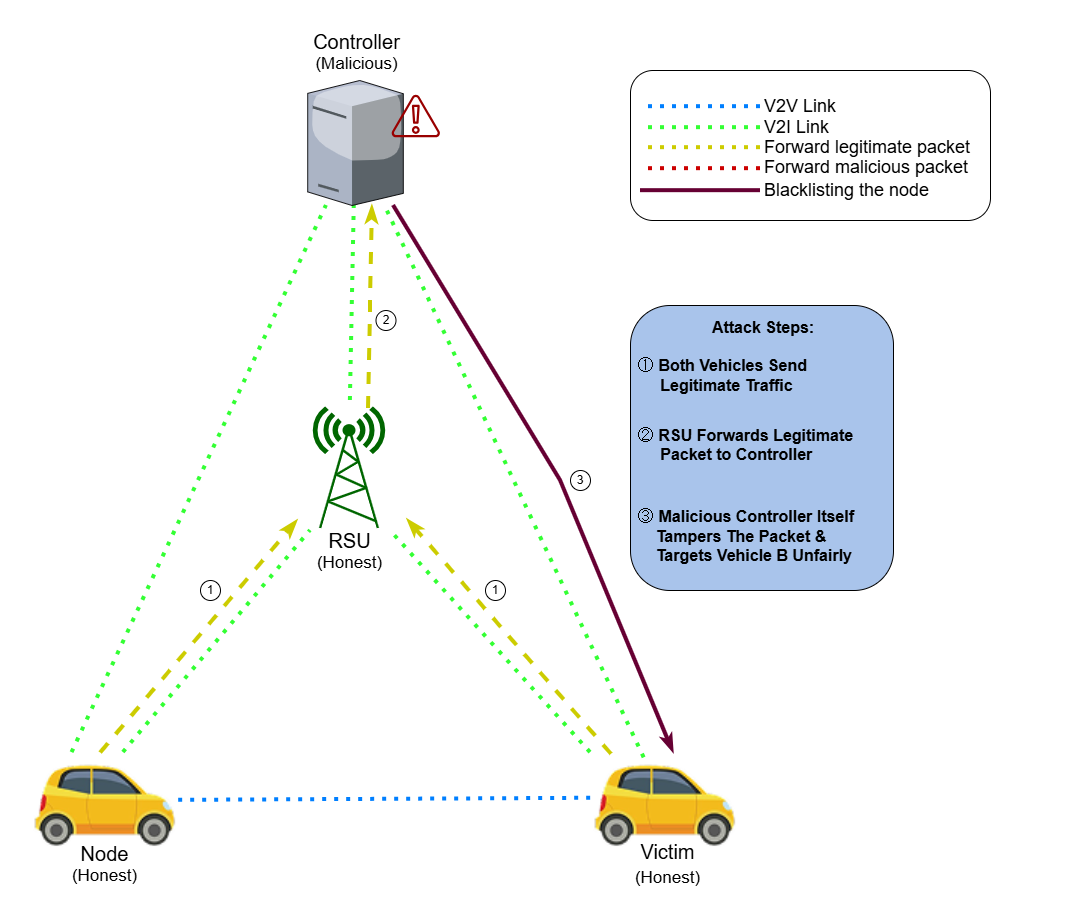

The diagram above was exported from draw.io. Its source (the exported page's mxGraphModel, read from the mxfile embedded in the PNG):
<mxGraphModel dx="1729" dy="842" grid="1" gridSize="10" guides="1" tooltips="1" connect="1" arrows="1" fold="1" page="1" pageScale="1" pageWidth="1654" pageHeight="1169" math="0" shadow="0">
  <root>
    <mxCell id="0" />
    <mxCell id="1" parent="0" />
    <mxCell id="EU7R-rScMlOKyFqVN852-2" parent="1" style="rounded=0;whiteSpace=wrap;html=1;strokeWidth=6;fillColor=none;strokeColor=none;" value="" vertex="1">
      <mxGeometry height="910" width="1070" x="290" y="120" as="geometry" />
    </mxCell>
    <mxCell id="EU7R-rScMlOKyFqVN852-6" parent="1" style="shape=image;imageAspect=0;aspect=fixed;verticalLabelPosition=bottom;verticalAlign=top;image=data:image/png,(base64 omitted: 12292 chars);" value="" vertex="1">
      <mxGeometry height="96.65" width="166.13" x="880" y="872.1700000000001" as="geometry" />
    </mxCell>
    <mxCell id="EU7R-rScMlOKyFqVN852-7" edge="1" parent="1" source="oW7gK7urdgEROc2qD_wk-67" style="endArrow=none;html=1;rounded=0;strokeWidth=4;entryX=0;entryY=1;entryDx=0;entryDy=0;exitX=0.559;exitY=-0.002;exitDx=0;exitDy=0;dashed=1;dashPattern=1 2;strokeColor=light-dark(#33FF33,#33FF33);exitPerimeter=0;" value="">
      <mxGeometry height="50" relative="1" width="50" as="geometry">
        <mxPoint x="412.97" y="872.1699999999998" as="sourcePoint" />
        <mxPoint x="600" y="650" as="targetPoint" />
      </mxGeometry>
    </mxCell>
    <mxCell id="EU7R-rScMlOKyFqVN852-8" edge="1" parent="1" source="EU7R-rScMlOKyFqVN852-6" style="endArrow=none;html=1;rounded=0;strokeWidth=4;entryX=1;entryY=1;entryDx=0;entryDy=0;exitX=0;exitY=0;exitDx=0;exitDy=0;dashed=1;dashPattern=1 2;strokeColor=light-dark(#33FF33,#33FF33);" value="">
      <mxGeometry height="50" relative="1" width="50" as="geometry">
        <mxPoint x="570" y="932" as="sourcePoint" />
        <mxPoint x="679.77" y="650" as="targetPoint" />
      </mxGeometry>
    </mxCell>
    <mxCell id="EU7R-rScMlOKyFqVN852-9" edge="1" parent="1" style="endArrow=none;html=1;rounded=0;strokeWidth=4;exitX=0.5;exitY=0;exitDx=0;exitDy=0;dashed=1;dashPattern=1 2;strokeColor=light-dark(#33FF33,#33FF33);" target="oW7gK7urdgEROc2qD_wk-9" value="">
      <mxGeometry height="50" relative="1" width="50" as="geometry">
        <mxPoint x="639.8850000000002" y="520" as="sourcePoint" />
        <mxPoint x="642.0449400000002" y="338.1379999999999" as="targetPoint" />
      </mxGeometry>
    </mxCell>
    <mxCell id="EU7R-rScMlOKyFqVN852-10" edge="1" parent="1" source="EU7R-rScMlOKyFqVN852-6" style="endArrow=none;html=1;rounded=0;strokeWidth=4;exitX=0.323;exitY=0.053;exitDx=0;exitDy=0;dashed=1;dashPattern=1 2;strokeColor=light-dark(#33FF33,#33FF33);exitPerimeter=0;" target="oW7gK7urdgEROc2qD_wk-9" value="">
      <mxGeometry height="50" relative="1" width="50" as="geometry">
        <mxPoint x="927" y="582" as="sourcePoint" />
        <mxPoint x="692.6099999999999" y="338" as="targetPoint" />
      </mxGeometry>
    </mxCell>
    <mxCell id="EU7R-rScMlOKyFqVN852-11" edge="1" parent="1" source="oW7gK7urdgEROc2qD_wk-67" style="endArrow=none;html=1;rounded=0;strokeWidth=4;exitX=0.25;exitY=0;exitDx=0;exitDy=0;dashed=1;dashPattern=1 2;strokeColor=light-dark(#33FF33,#33FF33);" target="oW7gK7urdgEROc2qD_wk-9" value="">
      <mxGeometry height="50" relative="1" width="50" as="geometry">
        <mxPoint x="330.9899999999998" y="872.1699999999998" as="sourcePoint" />
        <mxPoint x="600" y="338" as="targetPoint" />
      </mxGeometry>
    </mxCell>
    <mxCell id="EU7R-rScMlOKyFqVN852-12" edge="1" parent="1" source="EU7R-rScMlOKyFqVN852-6" style="endArrow=none;html=1;rounded=0;strokeWidth=4;dashed=1;dashPattern=1 2;strokeColor=light-dark(#007FFF,#007FFF);exitX=0.001;exitY=0.472;exitDx=0;exitDy=0;exitPerimeter=0;" value="">
      <mxGeometry height="50" relative="1" width="50" as="geometry">
        <mxPoint x="873.8338699999999" y="916.5323500000002" as="sourcePoint" />
        <mxPoint x="464.1299999999999" y="919.8549012345168" as="targetPoint" />
      </mxGeometry>
    </mxCell>
    <mxCell id="oW7gK7urdgEROc2qD_wk-1" parent="1" style="text;html=1;whiteSpace=wrap;strokeColor=none;fillColor=none;align=center;verticalAlign=middle;rounded=0;" value="&lt;font style=&quot;font-size: 20px;&quot;&gt;Controller&lt;/font&gt;&lt;div&gt;&lt;font style=&quot;font-size: 17px;&quot;&gt;&lt;font style=&quot;&quot;&gt;(&lt;/font&gt;&lt;font style=&quot;&quot;&gt;Malicious)&lt;/font&gt;&lt;/font&gt;&lt;/div&gt;" vertex="1">
      <mxGeometry height="43" width="93" x="599.8" y="150" as="geometry" />
    </mxCell>
    <mxCell id="oW7gK7urdgEROc2qD_wk-3" parent="1" style="text;html=1;whiteSpace=wrap;strokeColor=none;fillColor=none;align=center;verticalAlign=middle;rounded=0;" value="&lt;font style=&quot;font-size: 20px;&quot;&gt;Victim&lt;/font&gt;&lt;div&gt;&lt;font style=&quot;font-size: 20px;&quot;&gt;&lt;font style=&quot;font-size: 17px;&quot;&gt;(&lt;/font&gt;&lt;font style=&quot;font-size: 17px;&quot;&gt;Honest)&lt;/font&gt;&lt;/font&gt;&lt;/div&gt;" vertex="1">
      <mxGeometry height="42" width="95" x="910" y="963.1700000000001" as="geometry" />
    </mxCell>
    <mxCell id="oW7gK7urdgEROc2qD_wk-5" edge="1" parent="1" source="oW7gK7urdgEROc2qD_wk-67" style="endArrow=classicThin;html=1;rounded=0;strokeWidth=4;entryX=0;entryY=1;entryDx=0;entryDy=0;exitX=0.422;exitY=0.003;exitDx=0;exitDy=0;dashed=1;strokeColor=light-dark(#CCCC00,#CCCC00);endFill=0;exitPerimeter=0;" value="">
      <mxGeometry height="50" relative="1" width="50" as="geometry">
        <mxPoint x="400" y="862" as="sourcePoint" />
        <mxPoint x="587" y="640" as="targetPoint" />
      </mxGeometry>
    </mxCell>
    <mxCell id="oW7gK7urdgEROc2qD_wk-6" edge="1" parent="1" style="endArrow=classicThin;html=1;rounded=0;strokeWidth=4;entryX=0;entryY=1;entryDx=0;entryDy=0;exitX=0.144;exitY=0.027;exitDx=0;exitDy=0;dashed=1;strokeColor=light-dark(#CCCC00,#CCCC00);endFill=0;exitPerimeter=0;" value="">
      <mxGeometry height="50" relative="1" width="50" as="geometry">
        <mxPoint x="900.92272" y="873.77955" as="sourcePoint" />
        <mxPoint x="697" y="639" as="targetPoint" />
      </mxGeometry>
    </mxCell>
    <mxCell id="oW7gK7urdgEROc2qD_wk-7" parent="1" style="fontColor=#0066CC;verticalAlign=top;verticalLabelPosition=bottom;labelPosition=center;align=center;html=1;outlineConnect=0;fillColor=light-dark(#006600,#006600);strokeColor=light-dark(#006600,#006600);gradientColor=none;gradientDirection=north;strokeWidth=2;shape=mxgraph.networks.radio_tower;" value="" vertex="1">
      <mxGeometry height="120" width="70" x="604" y="528" as="geometry" />
    </mxCell>
    <mxCell id="oW7gK7urdgEROc2qD_wk-8" parent="1" style="text;html=1;whiteSpace=wrap;strokeColor=none;fillColor=none;align=center;verticalAlign=middle;rounded=0;" value="&lt;font style=&quot;font-size: 20px;&quot;&gt;RSU&lt;/font&gt;&lt;div&gt;&lt;font style=&quot;font-size: 17px;&quot;&gt;&lt;font style=&quot;&quot;&gt;(&lt;/font&gt;&lt;font style=&quot;&quot;&gt;Honest)&lt;/font&gt;&lt;/font&gt;&lt;/div&gt;" vertex="1">
      <mxGeometry height="43" width="93" x="592.5" y="649" as="geometry" />
    </mxCell>
    <mxCell id="oW7gK7urdgEROc2qD_wk-9" parent="1" style="verticalLabelPosition=bottom;sketch=0;aspect=fixed;html=1;verticalAlign=top;strokeColor=light-dark(#33FF33,#33FF33);align=center;outlineConnect=0;shape=mxgraph.citrix.tower_server;fillColor=light-dark(#33FF33,#33FF33);" value="" vertex="1">
      <mxGeometry height="125" width="95.59" x="597.2099999999999" y="200" as="geometry" />
    </mxCell>
    <mxCell id="oW7gK7urdgEROc2qD_wk-10" edge="1" parent="1" style="endArrow=classicThin;html=1;rounded=0;strokeWidth=4;dashed=1;strokeColor=light-dark(#CCCC00,#CCCC00);endFill=0;" value="">
      <mxGeometry height="50" relative="1" width="50" as="geometry">
        <mxPoint x="658.1069124423964" y="528" as="sourcePoint" />
        <mxPoint x="661.8519662058372" y="325" as="targetPoint" />
      </mxGeometry>
    </mxCell>
    <mxCell id="oW7gK7urdgEROc2qD_wk-11" edge="1" parent="1" source="oW7gK7urdgEROc2qD_wk-9" style="endArrow=classicThin;html=1;rounded=0;strokeWidth=4;entryX=0.5;entryY=0;entryDx=0;entryDy=0;strokeColor=light-dark(#660033,#660033);endFill=0;" target="EU7R-rScMlOKyFqVN852-6" value="">
      <mxGeometry height="50" relative="1" width="50" as="geometry">
        <Array as="points">
          <mxPoint x="850" y="600" />
        </Array>
        <mxPoint x="706.0799999999996" y="300.0000000000002" as="sourcePoint" />
        <mxPoint x="910.0027199999996" y="534.7795500000002" as="targetPoint" />
      </mxGeometry>
    </mxCell>
    <mxCell id="oW7gK7urdgEROc2qD_wk-41" parent="1" style="rounded=1;whiteSpace=wrap;html=1;fillColor=default;strokeColor=default;" value="" vertex="1">
      <mxGeometry height="150" width="360" x="920" y="190" as="geometry" />
    </mxCell>
    <mxCell id="oW7gK7urdgEROc2qD_wk-33" edge="1" parent="1" style="endArrow=none;html=1;rounded=0;strokeWidth=4;dashed=1;dashPattern=1 2;strokeColor=light-dark(#007FFF,#007FFF);" value="">
      <mxGeometry height="50" relative="1" width="50" as="geometry">
        <mxPoint x="1050" y="226.16999999999996" as="sourcePoint" />
        <mxPoint x="930" y="226.16999999999996" as="targetPoint" />
      </mxGeometry>
    </mxCell>
    <mxCell id="oW7gK7urdgEROc2qD_wk-42" edge="1" parent="1" style="endArrow=none;html=1;rounded=0;strokeWidth=4;dashed=1;dashPattern=1 2;strokeColor=light-dark(#33FF33,#33FF33);" value="">
      <mxGeometry height="50" relative="1" width="50" as="geometry">
        <mxPoint x="1050" y="247.16999999999996" as="sourcePoint" />
        <mxPoint x="930" y="247.16999999999996" as="targetPoint" />
      </mxGeometry>
    </mxCell>
    <mxCell id="oW7gK7urdgEROc2qD_wk-43" edge="1" parent="1" style="endArrow=none;html=1;rounded=0;strokeWidth=4;dashed=1;dashPattern=1 2;strokeColor=light-dark(#CCCC00,#CCCC00);" value="">
      <mxGeometry height="50" relative="1" width="50" as="geometry">
        <mxPoint x="1050" y="267.16999999999996" as="sourcePoint" />
        <mxPoint x="930" y="267.16999999999996" as="targetPoint" />
      </mxGeometry>
    </mxCell>
    <mxCell id="oW7gK7urdgEROc2qD_wk-44" edge="1" parent="1" style="endArrow=none;html=1;rounded=0;strokeWidth=4;dashed=1;dashPattern=1 2;strokeColor=light-dark(#CC0000,#CC0000);" value="">
      <mxGeometry height="50" relative="1" width="50" as="geometry">
        <mxPoint x="1050" y="288.16999999999996" as="sourcePoint" />
        <mxPoint x="930" y="288.16999999999996" as="targetPoint" />
      </mxGeometry>
    </mxCell>
    <mxCell id="oW7gK7urdgEROc2qD_wk-45" edge="1" parent="1" style="endArrow=none;html=1;rounded=0;strokeWidth=4;strokeColor=light-dark(#660033,#660033);" value="">
      <mxGeometry height="50" relative="1" width="50" as="geometry">
        <mxPoint x="1050" y="310.16999999999996" as="sourcePoint" />
        <mxPoint x="930" y="310.16999999999996" as="targetPoint" />
      </mxGeometry>
    </mxCell>
    <mxCell id="oW7gK7urdgEROc2qD_wk-48" parent="1" style="rounded=0;whiteSpace=wrap;html=1;fillColor=none;strokeColor=none;align=left;" value="&lt;font style=&quot;font-size: 18px;&quot;&gt;V2V Link&lt;/font&gt;" vertex="1">
      <mxGeometry height="20" width="120" x="1052" y="216" as="geometry" />
    </mxCell>
    <mxCell id="oW7gK7urdgEROc2qD_wk-49" parent="1" style="rounded=0;whiteSpace=wrap;html=1;fillColor=none;strokeColor=none;align=left;" value="&lt;font style=&quot;font-size: 18px;&quot;&gt;V2I Link&lt;/font&gt;" vertex="1">
      <mxGeometry height="20" width="120" x="1052" y="237" as="geometry" />
    </mxCell>
    <mxCell id="oW7gK7urdgEROc2qD_wk-50" parent="1" style="rounded=0;whiteSpace=wrap;html=1;fillColor=none;strokeColor=none;align=left;" value="&lt;font style=&quot;font-size: 18px;&quot;&gt;Forward legitimate packet&amp;nbsp;&amp;nbsp;&lt;/font&gt;" vertex="1">
      <mxGeometry height="20" width="228" x="1052" y="257" as="geometry" />
    </mxCell>
    <mxCell id="oW7gK7urdgEROc2qD_wk-51" parent="1" style="rounded=0;whiteSpace=wrap;html=1;fillColor=none;strokeColor=none;align=left;" value="&lt;font style=&quot;font-size: 18px;&quot;&gt;Forward malicious packet&amp;nbsp;&amp;nbsp;&lt;/font&gt;" vertex="1">
      <mxGeometry height="20" width="228" x="1052" y="277" as="geometry" />
    </mxCell>
    <mxCell id="oW7gK7urdgEROc2qD_wk-53" parent="1" style="rounded=0;whiteSpace=wrap;html=1;fillColor=none;strokeColor=none;align=left;" value="&lt;font style=&quot;font-size: 18px;&quot;&gt;Blacklisting the node&lt;/font&gt;" vertex="1">
      <mxGeometry height="20" width="218" x="1052" y="300" as="geometry" />
    </mxCell>
    <mxCell id="oW7gK7urdgEROc2qD_wk-64" parent="1" style="ellipse;whiteSpace=wrap;html=1;aspect=fixed;" value="1" vertex="1">
      <mxGeometry height="20" width="20" x="490" y="700" as="geometry" />
    </mxCell>
    <mxCell id="oW7gK7urdgEROc2qD_wk-65" parent="1" style="ellipse;whiteSpace=wrap;html=1;aspect=fixed;" value="1" vertex="1">
      <mxGeometry height="20" width="20" x="775" y="700" as="geometry" />
    </mxCell>
    <mxCell id="oW7gK7urdgEROc2qD_wk-66" parent="1" style="ellipse;whiteSpace=wrap;html=1;aspect=fixed;" value="2" vertex="1">
      <mxGeometry height="20" width="20" x="665.5" y="430" as="geometry" />
    </mxCell>
    <mxCell id="oW7gK7urdgEROc2qD_wk-67" parent="1" style="shape=image;imageAspect=0;aspect=fixed;verticalLabelPosition=bottom;verticalAlign=top;image=data:image/png,(base64 omitted: 12292 chars);" value="" vertex="1">
      <mxGeometry height="96.65" width="166.13" x="320" y="872.1700000000001" as="geometry" />
    </mxCell>
    <mxCell id="oW7gK7urdgEROc2qD_wk-68" parent="1" style="ellipse;whiteSpace=wrap;html=1;aspect=fixed;" value="3" vertex="1">
      <mxGeometry height="20" width="20" x="860" y="590" as="geometry" />
    </mxCell>
    <mxCell id="oW7gK7urdgEROc2qD_wk-69" parent="1" style="rounded=1;whiteSpace=wrap;html=1;fillColor=light-dark(#A9C4EB,#7EA6E0);fillStyle=auto;gradientColor=none;gradientDirection=radial;strokeColor=light-dark(#000000,#3399FF);" value="" vertex="1">
      <mxGeometry height="285" width="263" x="920" y="425" as="geometry" />
    </mxCell>
    <mxCell id="oW7gK7urdgEROc2qD_wk-72" parent="1" style="text;html=1;whiteSpace=wrap;strokeColor=none;fillColor=none;align=center;verticalAlign=middle;rounded=0;" value="&lt;div&gt;&lt;font style=&quot;&quot;&gt;&lt;font style=&quot;font-size: 20px;&quot;&gt;Node&lt;/font&gt;&lt;/font&gt;&lt;/div&gt;&lt;div&gt;&lt;font style=&quot;&quot;&gt;&lt;font style=&quot;font-size: 17px;&quot;&gt;(&lt;/font&gt;&lt;font style=&quot;font-size: 17px;&quot;&gt;Honest)&lt;/font&gt;&lt;/font&gt;&lt;/div&gt;" vertex="1">
      <mxGeometry height="42" width="95" x="346.99999999999994" y="963.17" as="geometry" />
    </mxCell>
    <mxCell id="hIatHY78lcYu0oI03FDk-1" parent="1" style="sketch=0;outlineConnect=0;fontColor=#232F3E;gradientColor=none;fillColor=light-dark(#990000,#990000);strokeColor=none;dashed=0;verticalLabelPosition=bottom;verticalAlign=top;align=center;html=1;fontSize=12;fontStyle=0;aspect=fixed;pointerEvents=1;shape=mxgraph.aws4.alert;" value="" vertex="1">
      <mxGeometry height="43" width="48.61" x="681" y="214" as="geometry" />
    </mxCell>
    <mxCell id="WAJnSuLOTtr6E1gegibk-1" parent="1" style="text;html=1;whiteSpace=wrap;strokeColor=none;fillColor=none;align=left;verticalAlign=middle;rounded=0;" value="&lt;div style=&quot;text-align: center;&quot;&gt;&lt;font style=&quot;color: light-dark(rgb(0, 0, 0), rgb(0, 0, 0)); font-size: 20px;&quot;&gt;&lt;span style=&quot;background-color: transparent;&quot;&gt;&lt;b style=&quot;&quot;&gt;&lt;br&gt;&lt;/b&gt;&lt;/span&gt;&lt;/font&gt;&lt;/div&gt;&lt;font style=&quot;color: light-dark(rgb(0, 0, 0), rgb(0, 0, 0));&quot; size=&quot;3&quot;&gt;&lt;span style=&quot;background-color: transparent;&quot;&gt;&lt;div style=&quot;text-align: center;&quot;&gt;&lt;font style=&quot;&quot;&gt;&lt;span style=&quot;background-color: transparent;&quot;&gt;&lt;b&gt;Attack Steps:&lt;/b&gt;&lt;/span&gt;&lt;/font&gt;&lt;/div&gt;&lt;div&gt;&lt;font style=&quot;&quot;&gt;&lt;span style=&quot;background-color: transparent;&quot;&gt;&lt;br&gt;&lt;/span&gt;&lt;/font&gt;&lt;/div&gt;① &lt;/span&gt;&lt;strong data-start=&quot;2&quot; data-end=&quot;34&quot; style=&quot;background-color: transparent;&quot;&gt;Both Vehicles Send&amp;nbsp; &amp;nbsp; &amp;nbsp; &amp;nbsp; &amp;nbsp; &amp;nbsp; &amp;nbsp; &amp;nbsp; &amp;nbsp; &amp;nbsp; &amp;nbsp; &amp;nbsp;Legitimate Traffic&lt;/strong&gt;&lt;/font&gt;&lt;div&gt;&lt;font style=&quot;color: light-dark(rgb(0, 0, 0), rgb(0, 0, 0));&quot; size=&quot;3&quot;&gt;&lt;strong data-start=&quot;2&quot; data-end=&quot;34&quot; style=&quot;background-color: transparent;&quot;&gt;&lt;br&gt;&lt;/strong&gt;&lt;/font&gt;&lt;p data-start=&quot;36&quot; data-end=&quot;67&quot;&gt;&lt;font style=&quot;color: light-dark(rgb(0, 0, 0), rgb(0, 0, 0));&quot; size=&quot;3&quot;&gt;② &lt;strong data-start=&quot;38&quot; data-end=&quot;67&quot;&gt;RSU Forwards Legitimate&amp;nbsp; &amp;nbsp; &amp;nbsp; &amp;nbsp; &amp;nbsp; &amp;nbsp; &amp;nbsp;Packet to Controller&lt;br&gt;&lt;/strong&gt;&lt;/font&gt;&lt;/p&gt;&lt;p data-start=&quot;36&quot; data-end=&quot;67&quot;&gt;&lt;font style=&quot;color: light-dark(rgb(0, 0, 0), rgb(0, 0, 0));&quot; size=&quot;3&quot;&gt;&lt;strong data-start=&quot;38&quot; data-end=&quot;67&quot;&gt;&lt;br&gt;&lt;/strong&gt;&lt;/font&gt;&lt;/p&gt;&lt;p data-start=&quot;69&quot; data-end=&quot;106&quot;&gt;&lt;font style=&quot;color: light-dark(rgb(0, 0, 0), rgb(0, 0, 0));&quot; size=&quot;3&quot;&gt;③ &lt;strong data-start=&quot;71&quot; data-end=&quot;106&quot; style=&quot;&quot;&gt;Malicious Controller Itself&amp;nbsp; &amp;nbsp; &amp;nbsp; &amp;nbsp; &amp;nbsp; &amp;nbsp; Tampers The Packet &amp;amp;&amp;nbsp; &amp;nbsp; &amp;nbsp; &amp;nbsp; &amp;nbsp; &amp;nbsp; &amp;nbsp; &amp;nbsp; &amp;nbsp; Targets Vehicle B Unfairly&lt;/strong&gt;&lt;/font&gt;&lt;/p&gt;&lt;/div&gt;" vertex="1">
      <mxGeometry height="290" width="252" x="925.5" y="410" as="geometry" />
    </mxCell>
  </root>
</mxGraphModel>